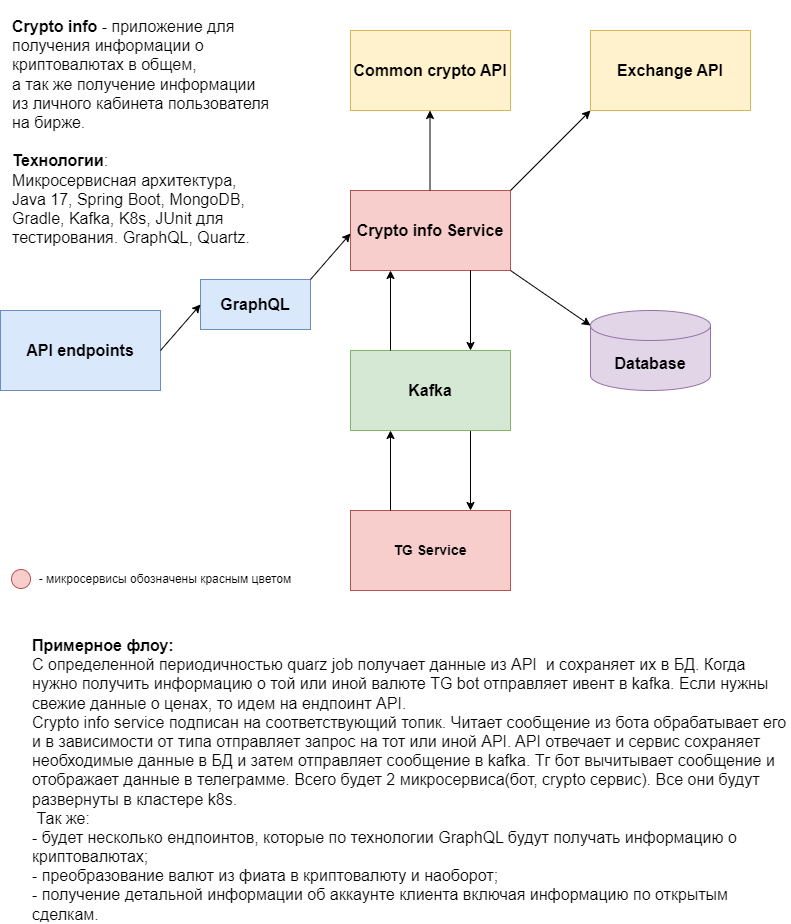

The diagram above was exported from draw.io. Its source (the exported page's mxGraphModel, read from the mxfile embedded in the PNG):
<mxGraphModel dx="1372" dy="786" grid="1" gridSize="10" guides="1" tooltips="1" connect="1" arrows="1" fold="1" page="1" pageScale="1" pageWidth="827" pageHeight="1169" math="0" shadow="0">
  <root>
    <mxCell id="0" />
    <mxCell id="1" parent="0" />
    <mxCell id="GD41XOCNUY6HOv2m388n-53" value="&lt;font style=&quot;font-size: 14px;&quot;&gt;&lt;b&gt;TG Service&lt;/b&gt;&lt;/font&gt;" style="rounded=0;whiteSpace=wrap;html=1;fillColor=#f8cecc;strokeColor=#b85450;" parent="1" vertex="1">
      <mxGeometry x="360" y="561" width="160" height="80" as="geometry" />
    </mxCell>
    <mxCell id="GD41XOCNUY6HOv2m388n-54" value="" style="endArrow=classic;html=1;rounded=0;exitX=0.25;exitY=0;exitDx=0;exitDy=0;" parent="1" source="GD41XOCNUY6HOv2m388n-53" edge="1">
      <mxGeometry width="50" height="50" relative="1" as="geometry">
        <mxPoint x="400" y="551" as="sourcePoint" />
        <mxPoint x="400" y="481" as="targetPoint" />
      </mxGeometry>
    </mxCell>
    <mxCell id="GD41XOCNUY6HOv2m388n-55" value="" style="endArrow=classic;html=1;rounded=0;" parent="1" edge="1">
      <mxGeometry width="50" height="50" relative="1" as="geometry">
        <mxPoint x="480" y="481" as="sourcePoint" />
        <mxPoint x="480" y="561" as="targetPoint" />
      </mxGeometry>
    </mxCell>
    <mxCell id="GD41XOCNUY6HOv2m388n-56" value="&lt;font size=&quot;3&quot;&gt;&lt;b&gt;Kafka&lt;/b&gt;&lt;/font&gt;" style="rounded=0;whiteSpace=wrap;html=1;fillColor=#d5e8d4;strokeColor=#82b366;" parent="1" vertex="1">
      <mxGeometry x="360" y="401" width="160" height="80" as="geometry" />
    </mxCell>
    <mxCell id="GD41XOCNUY6HOv2m388n-57" value="&lt;font size=&quot;3&quot;&gt;&lt;b&gt;Crypto info Service&lt;/b&gt;&lt;/font&gt;" style="rounded=0;whiteSpace=wrap;html=1;fillColor=#f8cecc;strokeColor=#b85450;" parent="1" vertex="1">
      <mxGeometry x="360" y="241" width="160" height="80" as="geometry" />
    </mxCell>
    <mxCell id="GD41XOCNUY6HOv2m388n-58" value="" style="endArrow=classic;html=1;rounded=0;exitX=0.25;exitY=0;exitDx=0;exitDy=0;" parent="1" edge="1">
      <mxGeometry width="50" height="50" relative="1" as="geometry">
        <mxPoint x="400" y="401" as="sourcePoint" />
        <mxPoint x="400" y="321" as="targetPoint" />
      </mxGeometry>
    </mxCell>
    <mxCell id="GD41XOCNUY6HOv2m388n-59" value="" style="endArrow=classic;html=1;rounded=0;" parent="1" edge="1">
      <mxGeometry width="50" height="50" relative="1" as="geometry">
        <mxPoint x="480" y="321" as="sourcePoint" />
        <mxPoint x="480" y="401" as="targetPoint" />
      </mxGeometry>
    </mxCell>
    <mxCell id="GD41XOCNUY6HOv2m388n-60" value="&lt;font size=&quot;3&quot;&gt;&lt;b&gt;Exchange API&lt;/b&gt;&lt;/font&gt;" style="rounded=0;whiteSpace=wrap;html=1;fillColor=#fff2cc;strokeColor=#d6b656;" parent="1" vertex="1">
      <mxGeometry x="600" y="81" width="160" height="80" as="geometry" />
    </mxCell>
    <mxCell id="GD41XOCNUY6HOv2m388n-61" value="&lt;font size=&quot;3&quot;&gt;&lt;b&gt;Common crypto API&lt;/b&gt;&lt;/font&gt;" style="rounded=0;whiteSpace=wrap;html=1;fillColor=#fff2cc;strokeColor=#d6b656;" parent="1" vertex="1">
      <mxGeometry x="360" y="81" width="160" height="80" as="geometry" />
    </mxCell>
    <mxCell id="GD41XOCNUY6HOv2m388n-62" value="" style="endArrow=classic;html=1;rounded=0;entryX=0;entryY=1;entryDx=0;entryDy=0;" parent="1" target="GD41XOCNUY6HOv2m388n-60" edge="1">
      <mxGeometry width="50" height="50" relative="1" as="geometry">
        <mxPoint x="520" y="241" as="sourcePoint" />
        <mxPoint x="570" y="191" as="targetPoint" />
      </mxGeometry>
    </mxCell>
    <mxCell id="GD41XOCNUY6HOv2m388n-63" value="" style="endArrow=classic;html=1;rounded=0;exitX=0.25;exitY=0;exitDx=0;exitDy=0;" parent="1" edge="1">
      <mxGeometry width="50" height="50" relative="1" as="geometry">
        <mxPoint x="439.5" y="241" as="sourcePoint" />
        <mxPoint x="439.5" y="161" as="targetPoint" />
      </mxGeometry>
    </mxCell>
    <mxCell id="GD41XOCNUY6HOv2m388n-64" value="&lt;font style=&quot;font-size: 16px;&quot;&gt;&lt;b style=&quot;&quot;&gt;Database&lt;/b&gt;&lt;/font&gt;" style="shape=cylinder3;whiteSpace=wrap;html=1;boundedLbl=1;backgroundOutline=1;size=15;fillColor=#e1d5e7;strokeColor=#9673a6;" parent="1" vertex="1">
      <mxGeometry x="600" y="361" width="120" height="80" as="geometry" />
    </mxCell>
    <mxCell id="GD41XOCNUY6HOv2m388n-65" value="" style="endArrow=classic;html=1;rounded=0;entryX=0;entryY=0;entryDx=0;entryDy=15;entryPerimeter=0;" parent="1" target="GD41XOCNUY6HOv2m388n-64" edge="1">
      <mxGeometry width="50" height="50" relative="1" as="geometry">
        <mxPoint x="520" y="321" as="sourcePoint" />
        <mxPoint x="570" y="271" as="targetPoint" />
      </mxGeometry>
    </mxCell>
    <mxCell id="GD41XOCNUY6HOv2m388n-67" value="&lt;div style=&quot;&quot;&gt;&lt;span style=&quot;background-color: initial; font-size: 16px; text-align: left;&quot;&gt;&amp;nbsp;&lt;/span&gt;&lt;br&gt;&lt;/div&gt;" style="text;html=1;align=center;verticalAlign=middle;resizable=0;points=[];autosize=1;strokeColor=none;fillColor=none;rotation=0;" parent="1" vertex="1">
      <mxGeometry x="140" y="51" width="30" height="30" as="geometry" />
    </mxCell>
    <mxCell id="GD41XOCNUY6HOv2m388n-68" value="&lt;font style=&quot;font-size: 16px;&quot;&gt;&lt;b&gt;Crypto info&lt;/b&gt; - приложение для получения информации о криптовалютах в общем,&lt;br&gt;а так же получение информации из личного кабинета пользователя на бирже.&lt;br&gt;&lt;br&gt;&lt;b&gt;Технологии&lt;/b&gt;:&lt;/font&gt;&lt;div&gt;&lt;font size=&quot;3&quot;&gt;Микросервисная архитектура, Java 17, Spring Boot, MongoDB,&amp;nbsp;&lt;/font&gt;&lt;/div&gt;&lt;div&gt;&lt;font size=&quot;3&quot;&gt;Gradle, Kafka, K8s, JUnit для&lt;/font&gt;&lt;/div&gt;&lt;div&gt;&lt;font size=&quot;3&quot;&gt;тестирования. GraphQL, Quartz.&lt;/font&gt;&lt;/div&gt;&lt;div&gt;&lt;font size=&quot;3&quot;&gt;&lt;br&gt;&lt;/font&gt;&lt;/div&gt;" style="text;whiteSpace=wrap;html=1;" parent="1" vertex="1">
      <mxGeometry x="20" y="61" width="260" height="100" as="geometry" />
    </mxCell>
    <mxCell id="GD41XOCNUY6HOv2m388n-70" value="&lt;div&gt;&lt;span style=&quot;font-size: 16px;&quot;&gt;&lt;b&gt;Примерное флоу:&lt;/b&gt;&lt;/span&gt;&lt;/div&gt;&lt;div&gt;&lt;span style=&quot;font-size: 16px;&quot;&gt;С определенной периодичностью quarz job получает данные из API&amp;nbsp; и сохраняет их в БД. Когда нужно получить информацию о той или иной валюте TG bot отправляет ивент в kafka. Если нужны свежие данные о ценах, то идем на ендпоинт API.&amp;nbsp;&lt;/span&gt;&lt;/div&gt;&lt;div&gt;&lt;span style=&quot;font-size: 16px;&quot;&gt;Crypto info service подписан на соответствующий топик. Читает сообщение из бота обрабатывает его и в зависимости от типа отправляет запрос на тот или иной API. API отвечает и сервис сохраняет необходимые данные в БД и затем отправляет сообщение в kafka. Тг бот вычитывает сообщение и отображает данные в телеграмме. Всего будет 2 микросервиса(бот, crypto сервис). Все они будут развернуты в кластере k8s.&lt;/span&gt;&lt;/div&gt;&lt;div&gt;&lt;span style=&quot;font-size: 16px; background-color: initial;&quot;&gt;&amp;nbsp;Так же:&lt;/span&gt;&lt;/div&gt;&lt;div&gt;&lt;span style=&quot;font-size: 16px;&quot;&gt;- будет несколько ендпоинтов, которые по технологии GraphQL будут получать информацию о криптовалютах;&lt;/span&gt;&lt;/div&gt;&lt;div&gt;&lt;span style=&quot;font-size: 16px;&quot;&gt;- преобразование валют из фиата в криптовалюту и наоборот;&lt;/span&gt;&lt;/div&gt;&lt;div&gt;&lt;span style=&quot;font-size: 16px;&quot;&gt;- получение детальной информации об аккаунте клиента включая информацию по открытым сделкам.&lt;/span&gt;&lt;/div&gt;" style="text;whiteSpace=wrap;html=1;" parent="1" vertex="1">
      <mxGeometry x="40" y="680" width="760" height="100" as="geometry" />
    </mxCell>
    <mxCell id="3rdzJFAbkWTSvjOVgkYA-1" value="&lt;font size=&quot;3&quot;&gt;&lt;b&gt;API endpoints&lt;/b&gt;&lt;/font&gt;" style="rounded=0;whiteSpace=wrap;html=1;fillColor=#dae8fc;strokeColor=#6c8ebf;" parent="1" vertex="1">
      <mxGeometry x="10" y="361" width="160" height="80" as="geometry" />
    </mxCell>
    <mxCell id="3rdzJFAbkWTSvjOVgkYA-2" value="&lt;font size=&quot;3&quot;&gt;&lt;b&gt;GraphQL&lt;/b&gt;&lt;/font&gt;" style="rounded=0;whiteSpace=wrap;html=1;fillColor=#dae8fc;strokeColor=#6c8ebf;" parent="1" vertex="1">
      <mxGeometry x="210" y="330" width="110" height="50" as="geometry" />
    </mxCell>
    <mxCell id="3rdzJFAbkWTSvjOVgkYA-3" value="" style="endArrow=classic;html=1;rounded=0;entryX=0;entryY=0.5;entryDx=0;entryDy=0;" parent="1" target="3rdzJFAbkWTSvjOVgkYA-2" edge="1">
      <mxGeometry width="50" height="50" relative="1" as="geometry">
        <mxPoint x="170" y="401" as="sourcePoint" />
        <mxPoint x="200" y="370" as="targetPoint" />
      </mxGeometry>
    </mxCell>
    <mxCell id="3rdzJFAbkWTSvjOVgkYA-4" value="" style="endArrow=classic;html=1;rounded=0;entryX=0;entryY=0.5;entryDx=0;entryDy=0;" parent="1" edge="1">
      <mxGeometry width="50" height="50" relative="1" as="geometry">
        <mxPoint x="320" y="330" as="sourcePoint" />
        <mxPoint x="360" y="284" as="targetPoint" />
      </mxGeometry>
    </mxCell>
    <mxCell id="fPqCFRe6M9FH2rHIHK4M-1" value="" style="ellipse;whiteSpace=wrap;html=1;aspect=fixed;fillColor=#f8cecc;strokeColor=#b85450;" vertex="1" parent="1">
      <mxGeometry x="21" y="620" width="19" height="19" as="geometry" />
    </mxCell>
    <mxCell id="fPqCFRe6M9FH2rHIHK4M-5" value="- микросервисы обозначены красным цветом" style="text;strokeColor=none;align=center;fillColor=none;html=1;verticalAlign=middle;whiteSpace=wrap;rounded=0;" vertex="1" parent="1">
      <mxGeometry x="30" y="614.5" width="290" height="30" as="geometry" />
    </mxCell>
  </root>
</mxGraphModel>